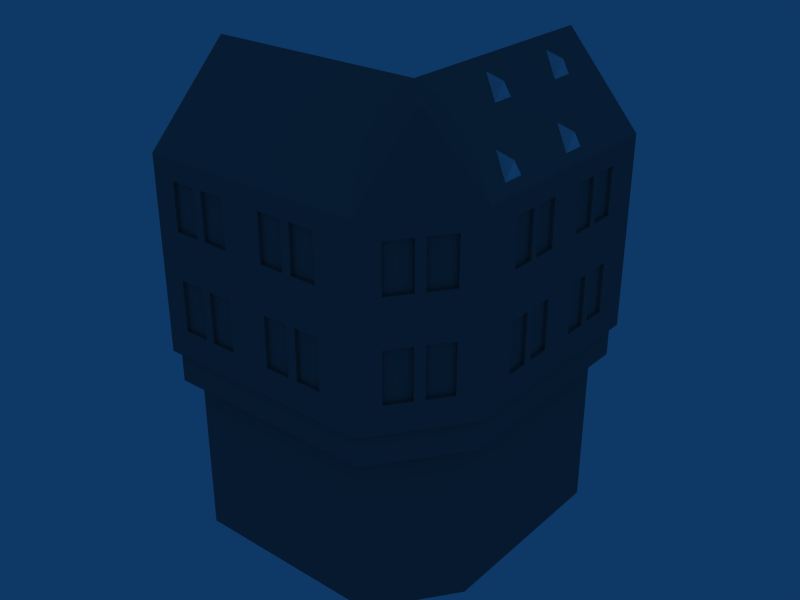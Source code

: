 # Source: oldtownhouse5.blend  (saved by Blender 2.49.0; exported with 4.5.12 LTS)
import bpy
from mathutils import Matrix  # noqa: F401  (used for matrix-valued properties, if any)

bpy.ops.wm.read_factory_settings(use_empty=True)
scene = bpy.context.scene
scene.name = 'oldtownhouse5'

# ---- collections
col_collection_1 = bpy.data.collections.new('Collection 1'); scene.collection.children.link(col_collection_1)

# ---- materials (node trees are filled in below, after node groups)
mat_material2_1 = bpy.data.materials.new('Material2_1_')
mat_material2_1.alpha_threshold = 0.0
mat_material2_1.diffuse_color = (0.4588, 0.4471, 0.451, 1.0)
mat_material2_1.specular_color = (0.33, 0.33, 0.33)
mat_material2_1.roughness = 0.5
mat_material2_1.line_color = (0.0, 0.0, 0.0, 1.0)
mat_material2_7 = bpy.data.materials.new('Material2_7_')
mat_material2_7.alpha_threshold = 0.0
mat_material2_7.diffuse_color = (0.4588, 0.4471, 0.451, 1.0)
mat_material2_7.specular_color = (0.33, 0.33, 0.33)
mat_material2_7.roughness = 0.5
mat_material2_7.line_color = (0.0, 0.0, 0.0, 1.0)
mat_material2_8 = bpy.data.materials.new('Material2_8_')
mat_material2_8.alpha_threshold = 0.0
mat_material2_8.diffuse_color = (0.4588, 0.4471, 0.451, 1.0)
mat_material2_8.specular_color = (0.33, 0.33, 0.33)
mat_material2_8.roughness = 0.5
mat_material2_8.line_color = (0.0, 0.0, 0.0, 1.0)
mat_material2_6 = bpy.data.materials.new('Material2_6_')
mat_material2_6.alpha_threshold = 0.0
mat_material2_6.diffuse_color = (0.4588, 0.4471, 0.451, 1.0)
mat_material2_6.specular_color = (0.33, 0.33, 0.33)
mat_material2_6.roughness = 0.5
mat_material2_6.line_color = (0.0, 0.0, 0.0, 1.0)
mat_frontcolor = bpy.data.materials.new('FrontColor')
mat_frontcolor.alpha_threshold = 0.0
mat_frontcolor.diffuse_color = (1.0, 1.0, 1.0, 1.0)
mat_frontcolor.specular_color = (0.33, 0.33, 0.33)
mat_frontcolor.roughness = 0.5
mat_frontcolor.line_color = (0.0, 0.0, 0.0, 1.0)
mat_material2_4 = bpy.data.materials.new('Material2_4_')
mat_material2_4.alpha_threshold = 0.0
mat_material2_4.diffuse_color = (0.4588, 0.4471, 0.451, 1.0)
mat_material2_4.specular_color = (0.33, 0.33, 0.33)
mat_material2_4.roughness = 0.5
mat_material2_4.line_color = (0.0, 0.0, 0.0, 1.0)
mat_material2_9 = bpy.data.materials.new('Material2_9_')
mat_material2_9.alpha_threshold = 0.0
mat_material2_9.diffuse_color = (0.4588, 0.4471, 0.451, 1.0)
mat_material2_9.specular_color = (0.33, 0.33, 0.33)
mat_material2_9.roughness = 0.5
mat_material2_9.line_color = (0.0, 0.0, 0.0, 1.0)
mat_strecha_003_256 = bpy.data.materials.new('strecha_003_256')
mat_strecha_003_256.alpha_threshold = 0.0
mat_strecha_003_256.diffuse_color = (0.4941, 0.4902, 0.4863, 1.0)
mat_strecha_003_256.specular_color = (0.33, 0.33, 0.33)
mat_strecha_003_256.roughness = 0.5
mat_strecha_003_256.line_color = (0.0, 0.0, 0.0, 1.0)
mat_material2_5 = bpy.data.materials.new('Material2_5_')
mat_material2_5.alpha_threshold = 0.0
mat_material2_5.diffuse_color = (0.4588, 0.4471, 0.451, 1.0)
mat_material2_5.specular_color = (0.33, 0.33, 0.33)
mat_material2_5.roughness = 0.5
mat_material2_5.line_color = (0.0, 0.0, 0.0, 1.0)
mat_material2_10 = bpy.data.materials.new('Material2_10_')
mat_material2_10.alpha_threshold = 0.0
mat_material2_10.diffuse_color = (0.4588, 0.4471, 0.451, 1.0)
mat_material2_10.specular_color = (0.33, 0.33, 0.33)
mat_material2_10.roughness = 0.5
mat_material2_10.line_color = (0.0, 0.0, 0.0, 1.0)
mat_material2 = bpy.data.materials.new('Material2')
mat_material2.alpha_threshold = 0.0
mat_material2.diffuse_color = (0.4588, 0.4471, 0.451, 1.0)
mat_material2.specular_color = (0.33, 0.33, 0.33)
mat_material2.roughness = 0.5
mat_material2.line_color = (0.0, 0.0, 0.0, 1.0)
mat_material2_3 = bpy.data.materials.new('Material2_3_')
mat_material2_3.alpha_threshold = 0.0
mat_material2_3.diffuse_color = (0.4588, 0.4471, 0.451, 1.0)
mat_material2_3.specular_color = (0.33, 0.33, 0.33)
mat_material2_3.roughness = 0.5
mat_material2_3.line_color = (0.0, 0.0, 0.0, 1.0)
mat_material2_2 = bpy.data.materials.new('Material2_2_')
mat_material2_2.alpha_threshold = 0.0
mat_material2_2.diffuse_color = (0.4588, 0.4471, 0.451, 1.0)
mat_material2_2.specular_color = (0.33, 0.33, 0.33)
mat_material2_2.roughness = 0.5
mat_material2_2.line_color = (0.0, 0.0, 0.0, 1.0)

# ---- material node trees

# ---- world
world_world = bpy.data.worlds.new('World'); scene.world = world_world
world_world.color = (0.05656, 0.2208, 0.4)
world_world.use_sun_shadow = False
world_world.sun_shadow_jitter_overblur = 0.0
world_world.cycles.sampling_method = 'MANUAL'
world_world.cycles.sample_map_resolution = 256

# ---- meshes
me_oldtownhouse5 = bpy.data.meshes.new('oldtownhouse5')
me_oldtownhouse5.from_pydata([(-3.446, -2.451, 3.879), (-3.446, -2.451, 2.824), (-2.911, -2.451, 2.824), (-2.911, -2.451, 3.879), (-3.446, -2.522, 3.879), (-3.446, -2.522, 2.824), (-2.911, -2.522, 2.824), (-2.911, -2.522, 3.879), (-2.711, -2.451, 3.878), (-2.711, -2.451, 2.824), (-2.176, -2.451, 2.824), (-2.176, -2.451, 3.878), (-2.711, -2.522, 3.878), (-2.711, -2.522, 2.824), (-2.176, -2.522, 2.824), (-2.176, -2.522, 3.878), (-1.312, -2.451, 3.883), (-1.312, -2.451, 2.829), (-0.777, -2.451, 2.829), (-0.777, -2.451, 3.883), (-1.312, -2.522, 3.883), (-1.312, -2.522, 2.829), (-0.777, -2.522, 2.829), (-0.777, -2.522, 3.883), (-0.5743, -2.451, 3.89), (-0.5743, -2.451, 2.836), (-0.03951, -2.451, 2.836), (-0.03951, -2.451, 3.89), (-0.5743, -2.522, 3.89), (-0.5743, -2.522, 2.836), (-0.03951, -2.522, 2.836), (-0.03951, -2.522, 3.89), (1.427, -1.482, 3.867), (1.427, -1.482, 2.812), (1.742, -1.05, 2.812), (1.742, -1.05, 3.867), (1.484, -1.524, 3.867), (1.484, -1.524, 2.812), (1.799, -1.092, 2.812), (1.799, -1.092, 3.867), (2.027, 0.714, 3.869), (2.027, 0.714, 2.815), (2.027, 1.19, 2.815), (2.027, 1.19, 3.869), (2.097, 0.714, 3.869), (2.097, 0.714, 2.815), (2.097, 1.19, 2.815), (2.097, 1.19, 3.869), (2.027, 2.631, 3.874), (2.027, 2.631, 2.82), (2.027, 3.107, 2.82), (2.027, 3.107, 3.874), (2.097, 2.631, 3.874), (2.097, 2.631, 2.82), (2.097, 3.107, 2.82), (2.097, 3.107, 3.874), (0.9865, -2.086, 3.866), (0.9865, -2.086, 2.812), (1.301, -1.654, 2.812), (1.301, -1.654, 3.866), (1.044, -2.128, 3.866), (1.044, -2.128, 2.812), (1.359, -1.696, 2.812), (1.359, -1.696, 3.866), (2.027, 0.05147, 3.864), (2.027, 0.05147, 2.809), (2.027, 0.5274, 2.809), (2.027, 0.5274, 3.864), (2.097, 0.05147, 3.864), (2.097, 0.05147, 2.809), (2.097, 0.5274, 2.809), (2.097, 0.5274, 3.864), (2.027, 1.97, 3.865), (2.027, 1.97, 2.81), (2.027, 2.446, 2.81), (2.027, 2.446, 3.865), (2.097, 1.97, 3.865), (2.097, 1.97, 2.81), (2.097, 2.446, 2.81), (2.097, 2.446, 3.865), (2.027, 1.98, 5.816), (2.027, 1.98, 4.845), (2.027, 2.456, 4.845), (2.027, 2.456, 5.816), (2.097, 1.98, 5.816), (2.097, 1.98, 4.845), (2.097, 2.456, 4.845), (2.097, 2.456, 5.816), (2.027, 2.611, 5.823), (2.027, 2.611, 4.853), (2.027, 3.096, 4.853), (2.027, 3.096, 5.823), (2.097, 2.611, 5.823), (2.097, 2.611, 4.853), (2.097, 3.096, 4.853), (2.097, 3.096, 5.823), (2.027, 0.7028, 5.814), (2.027, 0.7028, 4.844), (2.027, 1.188, 4.844), (2.027, 1.188, 5.814), (2.097, 0.7028, 5.814), (2.097, 0.7028, 4.844), (2.097, 1.188, 4.844), (2.097, 1.188, 5.814), (1.42, -1.492, 5.821), (1.42, -1.492, 4.85), (1.743, -1.049, 4.85), (1.743, -1.049, 5.821), (1.477, -1.534, 5.821), (1.477, -1.534, 4.85), (1.8, -1.09, 4.85), (1.8, -1.09, 5.821), (-0.5964, -2.451, 5.83), (-0.5964, -2.451, 4.86), (-0.06234, -2.451, 4.86), (-0.06234, -2.451, 5.83), (-0.5964, -2.522, 5.83), (-0.5964, -2.522, 4.86), (-0.06234, -2.522, 4.86), (-0.06234, -2.522, 5.83), (-2.723, -2.451, 5.827), (-2.723, -2.451, 4.857), (-2.189, -2.451, 4.857), (-2.189, -2.451, 5.827), (-2.723, -2.522, 5.827), (-2.723, -2.522, 4.857), (-2.189, -2.522, 4.857), (-2.189, -2.522, 5.827), (2.027, 0.06811, 5.815), (2.027, 0.06811, 4.845), (2.027, 0.5442, 4.845), (2.027, 0.5442, 5.815), (2.097, 0.06811, 5.815), (2.097, 0.06811, 4.845), (2.097, 0.5442, 4.845), (2.097, 0.5442, 5.815), (0.9878, -2.085, 5.819), (0.9878, -2.085, 4.849), (1.305, -1.65, 4.849), (1.305, -1.65, 5.819), (1.045, -2.126, 5.819), (1.045, -2.126, 4.849), (1.362, -1.692, 4.849), (1.362, -1.692, 5.819), (-1.318, -2.451, 5.825), (-1.318, -2.451, 4.855), (-0.79, -2.451, 4.855), (-0.79, -2.451, 5.825), (-1.318, -2.522, 5.825), (-1.318, -2.522, 4.855), (-0.79, -2.522, 4.855), (-0.79, -2.522, 5.825), (-3.441, -2.451, 5.823), (-3.441, -2.451, 4.853), (-2.913, -2.451, 4.853), (-2.913, -2.451, 5.823), (-3.441, -2.522, 5.823), (-3.441, -2.522, 4.853), (-2.913, -2.522, 4.853), (-2.913, -2.522, 5.823), (-3.866, 0.2812, 5.784), (-3.866, 0.2812, 4.814), (-3.866, -0.5946, 4.814), (-3.866, -0.5946, 5.784), (-3.937, 0.2812, 5.784), (-3.937, 0.2812, 4.814), (-3.937, -0.5946, 4.814), (-3.937, -0.5946, 5.784), (-3.866, -0.8952, 5.78), (-3.866, -0.8952, 4.809), (-3.866, -1.782, 4.809), (-3.866, -1.782, 5.78), (-3.937, -0.8952, 5.78), (-3.937, -0.8952, 4.809), (-3.937, -1.782, 4.809), (-3.937, -1.782, 5.78), (-3.866, -0.8861, 3.836), (-3.866, -0.8861, 2.781), (-3.866, -1.756, 2.781), (-3.866, -1.756, 3.836), (-3.937, -0.8861, 3.836), (-3.937, -0.8861, 2.781), (-3.937, -1.756, 2.781), (-3.937, -1.756, 3.836), (-3.866, 0.2629, 3.836), (-3.866, 0.2629, 2.782), (-3.866, -0.5715, 2.782), (-3.866, -0.5715, 3.836), (-3.937, 0.2629, 3.836), (-3.937, 0.2629, 2.782), (-3.937, -0.5715, 2.782), (-3.937, -0.5715, 3.836), (1.424, 3.81, 3.85), (1.424, 3.81, 2.795), (0.6817, 3.81, 2.795), (0.6817, 3.81, 3.85), (1.424, 3.881, 3.85), (1.424, 3.881, 2.795), (0.6817, 3.881, 2.795), (0.6817, 3.881, 3.85), (0.3906, 3.81, 3.859), (0.3906, 3.81, 2.805), (-0.3662, 3.81, 2.805), (-0.3662, 3.81, 3.859), (0.3906, 3.881, 3.859), (0.3906, 3.881, 2.805), (-0.3662, 3.881, 2.805), (-0.3662, 3.881, 3.859), (0.4104, 3.81, 5.778), (0.4104, 3.81, 4.808), (-0.3761, 3.81, 4.808), (-0.3761, 3.81, 5.778), (0.4104, 3.881, 5.778), (0.4104, 3.881, 4.808), (-0.3761, 3.881, 4.808), (-0.3761, 3.881, 5.778), (1.415, 3.81, 5.78), (1.415, 3.81, 4.81), (0.658, 3.81, 4.81), (0.658, 3.81, 5.78), (1.415, 3.881, 5.78), (1.415, 3.881, 4.81), (0.658, 3.881, 4.81), (0.658, 3.881, 5.78), (-1.974, 0.9798, 5.82), (-1.974, 0.9798, 4.85), (-2.566, 0.9798, 4.85), (-2.566, 0.9798, 5.82), (-1.974, 1.05, 5.82), (-1.974, 1.05, 4.85), (-2.566, 1.05, 4.85), (-2.566, 1.05, 5.82), (-1.968, 0.9798, 3.876), (-1.968, 0.9798, 2.821), (-2.567, 0.9798, 2.821), (-2.567, 0.9798, 3.876), (-1.968, 1.05, 3.876), (-1.968, 1.05, 2.821), (-2.567, 1.05, 2.821), (-2.567, 1.05, 3.876), (-2.778, 0.9798, 5.823), (-2.778, 0.9798, 4.853), (-3.376, 0.9798, 4.853), (-3.376, 0.9798, 5.823), (-2.778, 1.05, 5.823), (-2.778, 1.05, 4.853), (-3.376, 1.05, 4.853), (-3.376, 1.05, 5.823), (-2.792, 0.9798, 3.875), (-2.792, 0.9798, 2.82), (-3.391, 0.9798, 2.82), (-3.391, 0.9798, 3.875), (-2.792, 1.05, 3.875), (-2.792, 1.05, 2.82), (-3.391, 1.05, 2.82), (-3.391, 1.05, 3.875), (-0.9349, 3.28, 3.87), (-0.9349, 3.28, 2.816), (-0.9349, 2.847, 2.816), (-0.9349, 2.847, 3.87), (-1.005, 3.28, 3.87), (-1.005, 3.28, 2.816), (-1.005, 2.847, 2.816), (-1.005, 2.847, 3.87), (-0.9349, 2.694, 5.818), (-0.9349, 2.694, 4.848), (-0.9349, 2.262, 4.848), (-0.9349, 2.262, 5.818), (-1.005, 2.694, 5.818), (-1.005, 2.694, 4.848), (-1.005, 2.262, 4.848), (-1.005, 2.262, 5.818), (-0.9349, 2.684, 3.869), (-0.9349, 2.684, 2.815), (-0.9349, 2.251, 2.815), (-0.9349, 2.251, 3.869), (-1.005, 2.684, 3.869), (-1.005, 2.684, 2.815), (-1.005, 2.251, 2.815), (-1.005, 2.251, 3.869), (-0.9349, 3.276, 5.814), (-0.9349, 3.276, 4.844), (-0.9349, 2.848, 4.844), (-0.9349, 2.848, 5.814), (-1.005, 3.276, 5.814), (-1.005, 3.276, 4.844), (-1.005, 2.848, 4.844), (-1.005, 2.848, 5.814), (-0.9349, 1.531, 3.864), (-0.9349, 1.531, 2.809), (-0.9349, 1.097, 2.809), (-0.9349, 1.097, 3.864), (-1.005, 1.531, 3.864), (-1.005, 1.531, 2.809), (-1.005, 1.097, 2.809), (-1.005, 1.097, 3.864), (-0.9349, 1.527, 5.808), (-0.9349, 1.527, 4.838), (-0.9349, 1.099, 4.838), (-0.9349, 1.099, 5.808), (-1.005, 1.527, 5.808), (-1.005, 1.527, 4.838), (-1.005, 1.099, 4.838), (-1.005, 1.099, 5.808), (-1.005, 3.881, 6.242), (-1.005, 1.05, 6.242), (0.546, -0.7357, 8.008), (0.546, 3.881, 8.008), (-1.005, 1.05, 2.224), (-1.005, 2.262, 5.818), (-1.005, 3.881, 2.224), (-0.8959, 3.771, 2.224), (-0.8959, 0.9409, 2.224), (-0.8959, 3.771, 1.553), (-0.8959, 0.9409, 1.553), (1.988, 3.771, 2.224), (1.988, 3.771, 1.553), (2.097, 3.881, 2.224), (2.097, 3.881, 6.242), (0.6817, 3.881, 2.795), (0.6817, 3.881, 3.85), (2.097, -0.6816, 6.242), (2.097, 0.05147, 3.864), (2.097, 0.05147, 2.809), (2.097, -0.6816, 2.224), (1.988, -0.6459, 2.224), (0.7568, -2.522, 2.224), (0.701, -2.412, 2.224), (0.7568, -2.522, 6.242), (1.391, -1.652, 8.008), (1.359, -1.696, 3.866), (1.359, -1.696, 2.812), (1.799, -1.092, 2.812), (1.799, -1.092, 3.867), (-3.937, -2.522, 6.242), (-3.937, -0.7357, 8.008), (-3.937, -2.522, 2.224), (-3.937, 1.05, 2.224), (-3.827, 0.9409, 2.224), (-3.827, -2.412, 2.224), (-3.937, 1.05, 6.242), (-3.827, 0.9409, 1.553), (-0.6424, 0.6872, 1.553), (-3.574, 0.6872, 1.553), (-0.6424, 3.518, 1.553), (-0.6424, 3.518, 0.001155), (-0.6424, 0.6872, 0.001155), (1.734, 3.518, 1.553), (1.734, 3.518, 0.001155), (1.988, -0.6459, 1.553), (1.734, -0.5634, 1.553), (0.701, -2.412, 1.553), (-3.827, -2.412, 1.553), (-3.574, -2.159, 1.553), (-3.574, 0.6872, 0.001155), (-3.574, -2.159, 0.001155), (1.734, -0.5634, 0.001155), (0.5721, -2.159, 0.001155), (0.5721, -2.159, 1.553), (2.097, 0.5274, 2.809), (2.097, 0.714, 2.815), (2.097, 1.19, 2.815), (2.097, 1.19, 3.869), (2.097, 0.714, 3.869), (2.097, 0.5274, 3.864), (-1.005, 2.262, 4.848), (1.945, 0.105, 6.739), (1.945, -0.1259, 6.416), (1.577, 0.1055, 6.835), (1.945, 0.3358, 6.416), (1.103, 0.9446, 7.697), (1.103, 0.7138, 7.374), (0.7348, 0.9451, 7.793), (1.103, 1.175, 7.374), (1.945, 1.926, 6.739), (1.945, 1.696, 6.416), (1.577, 1.927, 6.835), (1.945, 2.157, 6.416), (1.103, 2.766, 7.697), (1.103, 2.535, 7.374), (0.7348, 2.767, 7.793), (1.103, 2.997, 7.374), (0.5721, -2.159, -1.903), (1.734, -0.5634, -1.903), (-3.574, -2.159, -1.903), (-3.574, 0.6872, -1.903), (1.734, 3.518, -1.903), (-0.6424, 0.6872, -1.903), (-0.6424, 3.518, -1.903)], [], [(0, 1, 2, 3), (1, 0, 4, 5), (5, 6, 2, 1), (6, 7, 3, 2), (0, 3, 7, 4), (8, 9, 10, 11), (12, 13, 9, 8), (13, 14, 10, 9), (14, 15, 11, 10), (15, 12, 8, 11), (16, 17, 18, 19), (20, 21, 17, 16), (21, 22, 18, 17), (22, 23, 19, 18), (23, 20, 16, 19), (24, 25, 26, 27), (28, 29, 25, 24), (29, 30, 26, 25), (30, 31, 27, 26), (31, 28, 24, 27), (32, 33, 34, 35), (36, 37, 33, 32), (37, 38, 34, 33), (38, 39, 35, 34), (39, 36, 32, 35), (40, 41, 42, 43), (44, 45, 41, 40), (45, 46, 42, 41), (46, 47, 43, 42), (47, 44, 40, 43), (48, 49, 50, 51), (52, 53, 49, 48), (53, 54, 50, 49), (54, 55, 51, 50), (55, 52, 48, 51), (56, 57, 58, 59), (60, 61, 57, 56), (61, 62, 58, 57), (62, 63, 59, 58), (63, 60, 56, 59), (64, 65, 66, 67), (68, 69, 65, 64), (69, 70, 66, 65), (70, 71, 67, 66), (71, 68, 64, 67), (72, 73, 74, 75), (76, 77, 73, 72), (77, 78, 74, 73), (78, 79, 75, 74), (79, 76, 72, 75), (80, 81, 82, 83), (84, 85, 81, 80), (85, 86, 82, 81), (86, 87, 83, 82), (87, 84, 80, 83), (88, 89, 90, 91), (92, 93, 89, 88), (93, 94, 90, 89), (94, 95, 91, 90), (95, 92, 88, 91), (96, 97, 98, 99), (100, 101, 97, 96), (101, 102, 98, 97), (102, 103, 99, 98), (103, 100, 96, 99), (104, 105, 106, 107), (108, 109, 105, 104), (109, 110, 106, 105), (110, 111, 107, 106), (111, 108, 104, 107), (112, 113, 114, 115), (116, 117, 113, 112), (117, 118, 114, 113), (118, 119, 115, 114), (119, 116, 112, 115), (120, 121, 122, 123), (124, 125, 121, 120), (125, 126, 122, 121), (126, 127, 123, 122), (127, 124, 120, 123), (128, 129, 130, 131), (132, 133, 129, 128), (133, 134, 130, 129), (134, 135, 131, 130), (135, 132, 128, 131), (136, 137, 138, 139), (140, 141, 137, 136), (141, 142, 138, 137), (142, 143, 139, 138), (143, 140, 136, 139), (144, 145, 146, 147), (148, 149, 145, 144), (149, 150, 146, 145), (150, 151, 147, 146), (151, 148, 144, 147), (152, 153, 154, 155), (156, 157, 153, 152), (157, 158, 154, 153), (158, 159, 155, 154), (159, 156, 152, 155), (160, 161, 162, 163), (164, 165, 161, 160), (165, 166, 162, 161), (166, 167, 163, 162), (167, 164, 160, 163), (168, 169, 170, 171), (172, 173, 169, 168), (173, 174, 170, 169), (174, 175, 171, 170), (175, 172, 168, 171), (176, 177, 178, 179), (180, 181, 177, 176), (181, 182, 178, 177), (182, 183, 179, 178), (183, 180, 176, 179), (184, 185, 186, 187), (188, 189, 185, 184), (189, 190, 186, 185), (190, 191, 187, 186), (191, 188, 184, 187), (192, 193, 194, 195), (196, 197, 193, 192), (197, 198, 194, 193), (198, 199, 195, 194), (199, 196, 192, 195), (200, 201, 202, 203), (204, 205, 201, 200), (205, 206, 202, 201), (206, 207, 203, 202), (207, 204, 200, 203), (208, 209, 210, 211), (212, 213, 209, 208), (213, 214, 210, 209), (214, 215, 211, 210), (215, 212, 208, 211), (216, 217, 218, 219), (220, 221, 217, 216), (221, 222, 218, 217), (222, 223, 219, 218), (223, 220, 216, 219), (224, 225, 226, 227), (228, 229, 225, 224), (229, 230, 226, 225), (230, 231, 227, 226), (231, 228, 224, 227), (232, 233, 234, 235), (236, 237, 233, 232), (237, 238, 234, 233), (238, 239, 235, 234), (239, 236, 232, 235), (240, 241, 242, 243), (244, 245, 241, 240), (245, 246, 242, 241), (246, 247, 243, 242), (247, 244, 240, 243), (248, 249, 250, 251), (252, 253, 249, 248), (253, 254, 250, 249), (254, 255, 251, 250), (255, 252, 248, 251), (256, 257, 258, 259), (260, 261, 257, 256), (261, 262, 258, 257), (262, 263, 259, 258), (263, 260, 256, 259), (264, 265, 266, 267), (268, 269, 265, 264), (269, 270, 266, 265), (270, 271, 267, 266), (271, 268, 264, 267), (272, 273, 274, 275), (276, 277, 273, 272), (277, 278, 274, 273), (278, 279, 275, 274), (279, 276, 272, 275), (280, 281, 282, 283), (284, 285, 281, 280), (285, 286, 282, 281), (286, 287, 283, 282), (287, 284, 280, 283), (288, 289, 290, 291), (292, 293, 289, 288), (293, 294, 290, 289), (294, 295, 291, 290), (295, 292, 288, 291), (296, 297, 298, 299), (300, 301, 297, 296), (301, 302, 298, 297), (302, 303, 299, 298), (303, 300, 296, 299), (304, 305, 306, 307), (303, 305, 304), (305, 303, 308), (308, 303, 295), (302, 295, 303), (295, 302, 292), (292, 302, 301), (301, 309, 292), (300, 309, 301), (300, 304, 309), (303, 304, 300), (309, 304, 268), (268, 304, 287), (287, 304, 284), (284, 304, 285), (285, 304, 260), (260, 304, 261), (310, 261, 304), (310, 262, 261), (310, 277, 262), (310, 278, 277), (310, 293, 278), (310, 294, 293), (308, 294, 310), (294, 308, 295), (311, 312, 308, 310), (312, 311, 313, 314), (311, 315, 316, 313), (315, 311, 310, 317), (310, 206, 317), (206, 310, 304), (206, 304, 207), (207, 304, 214), (214, 304, 215), (215, 304, 212), (212, 304, 223), (223, 304, 220), (318, 220, 304), (318, 221, 220), (318, 196, 221), (318, 197, 196), (317, 197, 318), (197, 317, 319), (317, 206, 319), (205, 319, 206), (319, 205, 320), (320, 205, 204), (320, 204, 196), (221, 196, 204), (221, 204, 213), (213, 204, 214), (207, 214, 204), (221, 213, 222), (212, 222, 213), (222, 212, 223), (318, 55, 317), (318, 95, 55), (318, 92, 95), (318, 87, 92), (318, 84, 87), (318, 103, 84), (318, 100, 103), (318, 135, 100), (318, 132, 135), (321, 132, 318), (132, 321, 322), (322, 321, 323), (324, 323, 321), (323, 324, 317), (317, 324, 325, 315), (324, 326, 327, 325), (61, 326, 324), (326, 61, 328), (60, 328, 61), (140, 328, 60), (328, 140, 329), (329, 140, 143), (143, 37, 329), (142, 37, 143), (330, 37, 142), (331, 37, 330), (331, 324, 37), (61, 324, 331), (37, 324, 332), (332, 324, 333), (333, 324, 110), (110, 324, 111), (321, 111, 324), (321, 108, 111), (329, 108, 321), (108, 329, 109), (329, 37, 109), (36, 109, 37), (109, 36, 110), (110, 36, 333), (321, 306, 329), (307, 306, 321, 318), (318, 304, 307), (306, 328, 329), (334, 328, 306, 335), (116, 328, 334), (119, 328, 116), (118, 328, 119), (28, 328, 118), (31, 328, 28), (30, 328, 31), (30, 326, 328), (326, 30, 336), (336, 30, 22), (29, 22, 30), (22, 29, 23), (23, 29, 28), (23, 28, 20), (157, 20, 28), (157, 4, 20), (334, 4, 157), (334, 5, 4), (336, 5, 334), (5, 336, 13), (13, 336, 14), (336, 22, 14), (21, 14, 22), (14, 21, 15), (15, 21, 20), (15, 20, 12), (12, 20, 7), (7, 20, 4), (6, 12, 7), (12, 6, 13), (5, 13, 6), (334, 175, 336), (175, 334, 335), (175, 335, 172), (172, 335, 173), (173, 335, 180), (180, 335, 181), (190, 181, 335), (337, 181, 190), (337, 182, 181), (336, 182, 337), (182, 336, 174), (174, 336, 175), (182, 174, 183), (173, 183, 174), (183, 173, 180), (336, 337, 338, 339), (337, 308, 312, 338), (337, 254, 308), (254, 337, 340), (337, 165, 340), (337, 189, 165), (337, 190, 189), (188, 165, 189), (191, 165, 188), (165, 191, 166), (190, 166, 191), (190, 335, 166), (166, 335, 167), (340, 167, 335), (167, 340, 164), (164, 340, 165), (335, 306, 305, 340), (305, 244, 340), (305, 228, 244), (305, 229, 228), (305, 236, 229), (305, 237, 236), (308, 237, 305), (237, 308, 253), (253, 308, 254), (237, 253, 238), (252, 238, 253), (238, 252, 239), (252, 246, 239), (255, 246, 252), (255, 340, 246), (254, 340, 255), (246, 340, 247), (247, 340, 244), (239, 246, 236), (236, 246, 230), (245, 230, 246), (230, 245, 231), (231, 245, 244), (231, 244, 228), (229, 236, 230), (338, 312, 314, 341), (341, 314, 342, 343), (344, 342, 314, 313), (342, 344, 345, 346), (344, 347, 348, 345), (347, 344, 313, 316), (316, 349, 350, 347), (315, 325, 349, 316), (325, 327, 351, 349), (327, 339, 352, 351), (326, 336, 339, 327), (339, 338, 341, 352), (352, 341, 343, 353), (353, 343, 354, 355), (343, 342, 346, 354), (347, 350, 356, 348), (350, 358, 357, 356), (349, 351, 358, 350), (351, 352, 353, 358), (358, 353, 355, 357), (334, 157, 156), (334, 156, 124), (159, 124, 156), (159, 125, 124), (158, 125, 159), (125, 158, 149), (149, 158, 150), (28, 150, 158), (28, 118, 150), (117, 150, 118), (150, 117, 151), (151, 117, 116), (151, 116, 148), (148, 116, 127), (127, 116, 124), (334, 124, 116), (126, 148, 127), (148, 126, 149), (125, 149, 126), (157, 28, 158), (141, 330, 142), (330, 141, 60), (140, 60, 141), (323, 317, 359), (359, 317, 360), (360, 317, 361), (361, 317, 77), (77, 317, 78), (78, 317, 53), (53, 317, 54), (54, 317, 55), (78, 53, 79), (79, 53, 86), (86, 53, 87), (87, 53, 93), (52, 93, 53), (93, 52, 94), (94, 52, 55), (94, 55, 95), (92, 87, 93), (85, 79, 86), (79, 85, 76), (84, 76, 85), (84, 362, 76), (84, 103, 362), (102, 362, 103), (102, 363, 362), (101, 363, 102), (363, 101, 360), (135, 360, 101), (134, 360, 135), (364, 360, 134), (359, 360, 364), (133, 364, 134), (364, 133, 322), (132, 322, 133), (100, 135, 101), (76, 362, 77), (361, 77, 362), (278, 293, 279), (293, 309, 279), (292, 309, 293), (365, 279, 309), (279, 365, 276), (276, 365, 269), (276, 269, 277), (262, 277, 269), (262, 269, 263), (269, 287, 263), (268, 287, 269), (286, 263, 287), (263, 286, 260), (260, 286, 285), (366, 367, 368), (366, 369, 367), (366, 368, 369), (370, 371, 372), (370, 373, 371), (370, 372, 373), (374, 375, 376), (374, 377, 375), (374, 376, 377), (378, 379, 380), (378, 381, 379), (378, 380, 381), (356, 357, 382, 383), (354, 346, 387, 385), (355, 354, 385, 384), (345, 348, 386, 388), (357, 355, 384, 382), (348, 356, 383, 386), (346, 345, 388, 387)])
me_oldtownhouse5.polygons.foreach_set('material_index', [11, 13, 1, 12, 13, 6, 13, 1, 12, 13, 11, 13, 1, 12, 13, 6, 13, 1, 12, 13, 6, 13, 1, 12, 13, 6, 13, 1, 12, 13, 6, 13, 1, 12, 13, 11, 13, 1, 12, 13, 11, 13, 1, 12, 13, 11, 13, 1, 12, 13, 9, 13, 1, 12, 13, 13, 13, 1, 12, 13, 13, 13, 1, 12, 13, 13, 13, 1, 12, 13, 13, 13, 1, 12, 13, 13, 13, 1, 12, 13, 9, 13, 1, 12, 13, 9, 13, 1, 12, 13, 9, 13, 1, 12, 13, 9, 13, 1, 12, 13, 9, 13, 1, 12, 13, 13, 13, 1, 12, 13, 6, 13, 1, 12, 13, 11, 13, 1, 12, 13, 11, 13, 1, 12, 13, 6, 13, 1, 12, 13, 13, 13, 1, 12, 13, 9, 13, 1, 12, 13, 9, 13, 1, 12, 13, 11, 13, 1, 12, 13, 13, 13, 1, 12, 13, 6, 13, 1, 12, 13, 11, 13, 1, 12, 13, 13, 13, 1, 12, 13, 6, 13, 1, 12, 13, 9, 13, 1, 12, 13, 11, 13, 1, 12, 13, 9, 13, 1, 12, 13, 8, 13, 13, 13, 13, 13, 13, 13, 13, 13, 13, 13, 13, 13, 13, 13, 13, 13, 13, 13, 13, 13, 13, 13, 13, 13, 13, 13, 13, 10, 10, 10, 10, 10, 10, 10, 10, 10, 10, 10, 10, 10, 10, 10, 10, 10, 10, 10, 10, 10, 10, 10, 10, 10, 10, 2, 2, 2, 2, 2, 2, 2, 2, 2, 2, 2, 2, 2, 2, 13, 13, 13, 13, 13, 13, 13, 13, 13, 13, 13, 13, 13, 13, 13, 13, 13, 13, 13, 13, 13, 13, 13, 13, 13, 13, 8, 8, 10, 8, 8, 3, 3, 3, 3, 3, 3, 3, 3, 3, 3, 3, 3, 3, 3, 3, 3, 3, 3, 3, 3, 3, 3, 3, 3, 3, 3, 3, 3, 3, 3, 7, 7, 7, 7, 7, 7, 7, 7, 7, 7, 7, 7, 7, 7, 7, 13, 13, 4, 4, 7, 7, 7, 7, 7, 7, 7, 7, 7, 7, 7, 7, 8, 4, 4, 4, 4, 4, 4, 4, 4, 4, 4, 4, 4, 4, 4, 4, 4, 4, 4, 4, 4, 4, 4, 4, 4, 13, 13, 13, 13, 13, 13, 13, 13, 13, 13, 13, 13, 13, 13, 13, 13, 13, 13, 13, 13, 3, 3, 3, 3, 3, 3, 3, 3, 3, 3, 3, 3, 3, 3, 3, 3, 3, 3, 3, 3, 13, 13, 13, 2, 2, 2, 2, 2, 2, 2, 2, 2, 2, 2, 2, 2, 2, 2, 2, 2, 2, 2, 2, 2, 2, 2, 2, 2, 2, 2, 2, 2, 2, 2, 2, 2, 2, 2, 2, 13, 13, 13, 13, 13, 13, 13, 13, 13, 13, 13, 13, 13, 13, 5, 5, 5, 5, 5, 5, 5, 5, 5, 5, 5, 5, 13, 13, 13, 13, 13, 13, 13])
_uv = me_oldtownhouse5.uv_layers.new(name='UVTex')
_uv.uv.foreach_set('vector', [0.0, 1.0, 0.0, 0.0, 1.0, 0.0, 1.0, 1.0, 1.192e-06, 0.3493, -1.388e-17, 0.4796, -0.05585, 0.4796, -0.05585, 0.3493, 1.0, 1.0, 0.0, 1.0, 0.0, 4.774e-15, 1.0, 4.774e-15, 1.0, 1.0, 0.0, 1.0, 0.0, 4.774e-15, 1.0, 4.774e-15, -0.06497, -0.2677, -0.3374, -0.2677, -0.3374, -0.2773, -0.06497, -0.2773, 0.0, 1.0, 0.0, 0.0, 1.0, 0.0, 1.0, 1.0, -0.05585, 0.4796, -0.05585, 0.3493, 1.192e-06, 0.3493, -1.388e-17, 0.4796, 1.0, 1.0, 0.0, 1.0, 0.0, 4.774e-15, 1.0, 4.774e-15, 1.0, 1.0, 0.0, 1.0, 0.0, 4.774e-15, 1.0, 4.774e-15, -0.3374, -0.2773, -0.06497, -0.2773, -0.06497, -0.2677, -0.3374, -0.2677, 0.0, 1.0, 0.0, 0.0, 1.0, 0.0, 1.0, 1.0, -0.05585, 0.4796, -0.05585, 0.3493, 1.192e-06, 0.3493, -1.388e-17, 0.4796, 1.0, 1.0, 0.0, 1.0, 0.0, 4.774e-15, 1.0, 4.774e-15, 1.0, 1.0, 0.0, 1.0, 0.0, 4.774e-15, 1.0, 4.774e-15, -0.3374, -0.2773, -0.06497, -0.2773, -0.06497, -0.2677, -0.3374, -0.2677, 0.0, 1.0, 0.0, 0.0, 1.0, 0.0, 1.0, 1.0, -0.05585, 0.4796, -0.05585, 0.3493, 1.192e-06, 0.3493, -1.388e-17, 0.4796, 1.0, 1.0, 0.0, 1.0, 0.0, 4.774e-15, 1.0, 4.774e-15, 1.0, 1.0, 0.0, 1.0, 0.0, 4.774e-15, 1.0, 4.774e-15, -0.3374, -0.2773, -0.06497, -0.2773, -0.06497, -0.2677, -0.3374, -0.2677, 0.0, 1.0, 0.0, 0.0, 1.0, 0.0, 1.0, 1.0, -0.05585, 0.4796, -0.05585, 0.3493, 1.192e-06, 0.3493, -1.388e-17, 0.4796, 1.0, 1.0, 0.0, 1.0, 0.0, 4.774e-15, 1.0, 4.774e-15, 1.0, 1.0, 0.0, 1.0, 0.0, 4.774e-15, 1.0, 4.774e-15, -0.3374, -0.2773, -0.06497, -0.2773, -0.06497, -0.2677, -0.3374, -0.2677, 0.0, 1.0, 0.0, 0.0, 1.0, 0.0, 1.0, 1.0, -0.05585, 0.4796, -0.05585, 0.3493, 1.192e-06, 0.3493, -1.388e-17, 0.4796, 1.0, 1.0, 0.0, 1.0, 0.0, 4.774e-15, 1.0, 4.774e-15, 1.0, 1.0, 0.0, 1.0, 0.0, 4.774e-15, 1.0, 4.774e-15, -0.3374, -0.2773, -0.06497, -0.2773, -0.06497, -0.2677, -0.3374, -0.2677, 0.0, 1.0, 0.0, 0.0, 1.0, 0.0, 1.0, 1.0, -0.05585, 0.4796, -0.05585, 0.3493, 1.192e-06, 0.3493, -1.388e-17, 0.4796, 1.0, 1.0, 0.0, 1.0, 0.0, 4.774e-15, 1.0, 4.774e-15, 1.0, 1.0, 0.0, 1.0, 0.0, 4.774e-15, 1.0, 4.774e-15, -0.3374, -0.2773, -0.06497, -0.2773, -0.06497, -0.2677, -0.3374, -0.2677, 0.0, 1.0, 0.0, 0.0, 1.0, 0.0, 1.0, 1.0, -0.05585, 0.4796, -0.05585, 0.3493, 1.192e-06, 0.3493, -1.388e-17, 0.4796, 1.0, 1.0, 0.0, 1.0, 0.0, 4.774e-15, 1.0, 4.774e-15, 1.0, 1.0, 0.0, 1.0, 0.0, 4.774e-15, 1.0, 4.774e-15, -0.3374, -0.2773, -0.06497, -0.2773, -0.06497, -0.2677, -0.3374, -0.2677, 0.0, 1.0, 0.0, 0.0, 1.0, 0.0, 1.0, 1.0, -0.05585, 0.4796, -0.05585, 0.3493, 1.192e-06, 0.3493, -1.388e-17, 0.4796, 1.0, 1.0, 0.0, 1.0, 0.0, 4.774e-15, 1.0, 4.774e-15, 1.0, 1.0, 0.0, 1.0, 0.0, 4.774e-15, 1.0, 4.774e-15, -0.3374, -0.2773, -0.06497, -0.2773, -0.06497, -0.2677, -0.3374, -0.2677, 0.0, 1.0, 0.0, 0.0, 1.0, 0.0, 1.0, 1.0, -0.05585, 0.4796, -0.05585, 0.3493, 1.192e-06, 0.3493, -1.388e-17, 0.4796, 1.0, 1.0, 0.0, 1.0, 0.0, 4.774e-15, 1.0, 4.774e-15, 1.0, 1.0, 0.0, 1.0, 0.0, 4.774e-15, 1.0, 4.774e-15, -0.3374, -0.2773, -0.06497, -0.2773, -0.06497, -0.2677, -0.3374, -0.2677, 0.0, 1.0, 0.0, 0.0, 1.0, 0.0, 1.0, 1.0, -0.05585, 0.4796, -0.05585, 0.3493, 1.192e-06, 0.3493, 4.857e-16, 0.4796, 1.0, 1.0, 1.332e-15, 1.0, 1.332e-15, 1.11e-16, 1.0, 1.11e-16, 1.0, 1.0, 0.0, 1.0, 0.0, 1.11e-16, 1.0, 1.11e-16, -0.3374, -0.2773, -0.06497, -0.2773, -0.06497, -0.2677, -0.3374, -0.2677, -0.4821, -0.2802, -0.4821, -0.3988, -0.2379, -0.3988, -0.2379, -0.2802, -0.05585, 0.4796, -0.05585, 0.3493, 1.192e-06, 0.3493, 4.927e-16, 0.4796, 1.0, 1.0, 0.0, 1.0, 0.0, 1.11e-16, 1.0, 1.11e-16, 1.0, 1.0, 0.0, 1.0, 0.0, 1.11e-16, 1.0, 1.11e-16, -0.3374, -0.2773, -0.06497, -0.2773, -0.06497, -0.2677, -0.3374, -0.2677, -0.4821, -0.2802, -0.4821, -0.3988, -0.2379, -0.3988, -0.2379, -0.2802, -0.05585, 0.4796, -0.05585, 0.3493, 1.192e-06, 0.3493, 4.927e-16, 0.4796, 1.0, 1.0, 0.0, 1.0, 0.0, 1.11e-16, 1.0, 1.11e-16, 1.0, 1.0, 0.0, 1.0, 0.0, 1.11e-16, 1.0, 1.11e-16, -0.3374, -0.2773, -0.06497, -0.2773, -0.06497, -0.2677, -0.3374, -0.2677, -0.4821, -0.2802, -0.4821, -0.3988, -0.2379, -0.3988, -0.2379, -0.2802, -0.05585, 0.4796, -0.05585, 0.3493, 1.192e-06, 0.3493, 4.927e-16, 0.4796, 1.0, 1.0, 0.0, 1.0, 0.0, 1.11e-16, 1.0, 1.11e-16, 1.0, 1.0, 0.0, 1.0, 0.0, 1.11e-16, 1.0, 1.11e-16, -0.3374, -0.2773, -0.06497, -0.2773, -0.06497, -0.2677, -0.3374, -0.2677, -0.4821, -0.2802, -0.4821, -0.3988, -0.2379, -0.3988, -0.2379, -0.2802, -0.05585, 0.4796, -0.05585, 0.3493, 1.192e-06, 0.3493, 4.927e-16, 0.4796, 1.0, 1.0, 0.0, 1.0, 0.0, 1.11e-16, 1.0, 1.11e-16, 1.0, 1.0, 0.0, 1.0, 0.0, 1.11e-16, 1.0, 1.11e-16, -0.3374, -0.2773, -0.06497, -0.2773, -0.06497, -0.2677, -0.3374, -0.2677, -0.4821, -0.2802, -0.4821, -0.3988, -0.2379, -0.3988, -0.2379, -0.2802, -0.05585, 0.4796, -0.05585, 0.3493, 1.192e-06, 0.3493, 4.927e-16, 0.4796, 1.0, 1.0, 0.0, 1.0, 0.0, 1.11e-16, 1.0, 1.11e-16, 1.0, 1.0, 0.0, 1.0, 0.0, 1.11e-16, 1.0, 1.11e-16, -0.3374, -0.2773, -0.06497, -0.2773, -0.06497, -0.2677, -0.3374, -0.2677, 0.0, 1.0, 0.0, 0.0, 1.0, 0.0, 1.0, 1.0, -0.05585, 0.4796, -0.05585, 0.3493, 1.192e-06, 0.3493, 4.857e-16, 0.4796, 1.0, 1.0, 1.332e-15, 1.0, 1.332e-15, 1.11e-16, 1.0, 1.11e-16, 1.0, 1.0, 0.0, 1.0, 0.0, 1.11e-16, 1.0, 1.11e-16, -0.3374, -0.2773, -0.06497, -0.2773, -0.06497, -0.2677, -0.3374, -0.2677, 0.0, 1.0, 0.0, 0.0, 1.0, 0.0, 1.0, 1.0, -0.05585, 0.4796, -0.05585, 0.3493, 1.192e-06, 0.3493, 4.857e-16, 0.4796, 1.0, 1.0, 1.332e-15, 1.0, 1.332e-15, 1.11e-16, 1.0, 1.11e-16, 1.0, 1.0, 0.0, 1.0, 0.0, 1.11e-16, 1.0, 1.11e-16, -0.3374, -0.2773, -0.06497, -0.2773, -0.06497, -0.2677, -0.3374, -0.2677, 0.0, 1.0, 0.0, 0.0, 1.0, 0.0, 1.0, 1.0, -0.05585, 0.4796, -0.05585, 0.3493, 1.192e-06, 0.3493, 4.857e-16, 0.4796, 1.0, 1.0, 1.332e-15, 1.0, 1.332e-15, 1.11e-16, 1.0, 1.11e-16, 1.0, 1.0, 0.0, 1.0, 0.0, 1.11e-16, 1.0, 1.11e-16, -0.3374, -0.2773, -0.06497, -0.2773, -0.06497, -0.2677, -0.3374, -0.2677, 0.0, 1.0, 0.0, 0.0, 1.0, 0.0, 1.0, 1.0, -0.05585, 0.4796, -0.05585, 0.3493, 1.192e-06, 0.3493, 4.857e-16, 0.4796, 1.0, 1.0, 1.332e-15, 1.0, 1.332e-15, 1.11e-16, 1.0, 1.11e-16, 1.0, 1.0, 0.0, 1.0, 0.0, 1.11e-16, 1.0, 1.11e-16, -0.3374, -0.2773, -0.06497, -0.2773, -0.06497, -0.2677, -0.3374, -0.2677, 0.0, 1.0, 0.0, 0.0, 1.0, 0.0, 1.0, 1.0, -0.05585, 0.4796, -0.05585, 0.3493, 1.192e-06, 0.3493, 4.857e-16, 0.4796, 1.0, 1.0, 1.332e-15, 1.0, 1.332e-15, 1.11e-16, 1.0, 1.11e-16, 1.0, 1.0, 0.0, 1.0, 0.0, 1.11e-16, 1.0, 1.11e-16, -0.3374, -0.2773, -0.06497, -0.2773, -0.06497, -0.2677, -0.3374, -0.2677, -0.4821, -0.2802, -0.4821, -0.3988, -0.2379, -0.3988, -0.2379, -0.2802, -0.05585, 0.4796, -0.05585, 0.3493, 1.192e-06, 0.3493, 4.927e-16, 0.4796, 1.0, 1.0, 0.0, 1.0, 0.0, 1.11e-16, 1.0, 1.11e-16, 1.0, 1.0, 0.0, 1.0, 0.0, 1.11e-16, 1.0, 1.11e-16, -0.3374, -0.2773, -0.06497, -0.2773, -0.06497, -0.2677, -0.3374, -0.2677, 0.0, 1.0, 0.0, 0.0, 1.0, 0.0, 1.0, 1.0, -0.05585, 0.4796, -0.05585, 0.3493, 1.192e-06, 0.3493, -1.388e-17, 0.4796, 1.0, 1.0, 0.0, 1.0, 0.0, 4.774e-15, 1.0, 4.774e-15, 1.0, 1.0, 0.0, 1.0, 0.0, 4.774e-15, 1.0, 4.774e-15, -0.3374, -0.2773, -0.06497, -0.2773, -0.06497, -0.2677, -0.3374, -0.2677, 0.0, 1.0, 0.0, 0.0, 1.0, 0.0, 1.0, 1.0, -0.05585, 0.4796, -0.05585, 0.3493, 1.192e-06, 0.3493, -1.388e-17, 0.4796, 1.0, 1.0, 0.0, 1.0, 0.0, 4.774e-15, 1.0, 4.774e-15, 1.0, 1.0, 0.0, 1.0, 0.0, 4.774e-15, 1.0, 4.774e-15, -0.3374, -0.2773, -0.06497, -0.2773, -0.06497, -0.2677, -0.3374, -0.2677, 0.0, 1.0, 0.0, 0.0, 1.0, 0.0, 1.0, 1.0, -0.05585, 0.4796, -0.05585, 0.3493, 1.192e-06, 0.3493, -1.388e-17, 0.4796, 1.0, 1.0, 0.0, 1.0, 0.0, 4.774e-15, 1.0, 4.774e-15, 1.0, 1.0, 0.0, 1.0, 0.0, 4.774e-15, 1.0, 4.774e-15, -0.3374, -0.2773, -0.06497, -0.2773, -0.06497, -0.2677, -0.3374, -0.2677, 0.0, 1.0, 0.0, 0.0, 1.0, 0.0, 1.0, 1.0, -0.05585, 0.4796, -0.05585, 0.3493, 1.192e-06, 0.3493, -1.388e-17, 0.4796, 1.0, 1.0, 0.0, 1.0, 0.0, 4.774e-15, 1.0, 4.774e-15, 1.0, 1.0, 0.0, 1.0, 0.0, 4.774e-15, 1.0, 4.774e-15, -0.3374, -0.2773, -0.06497, -0.2773, -0.06497, -0.2677, -0.3374, -0.2677, -0.4821, -0.2802, -0.4821, -0.3988, -0.2379, -0.3988, -0.2379, -0.2802, -0.05585, 0.4796, -0.05585, 0.3493, 1.192e-06, 0.3493, 4.927e-16, 0.4796, 1.0, 1.0, 0.0, 1.0, 0.0, 1.11e-16, 1.0, 1.11e-16, 1.0, 1.0, 0.0, 1.0, 0.0, 1.11e-16, 1.0, 1.11e-16, -0.3374, -0.2773, -0.06497, -0.2773, -0.06497, -0.2677, -0.3374, -0.2677, 0.0, 1.0, 0.0, 0.0, 1.0, 0.0, 1.0, 1.0, -0.05585, 0.4796, -0.05585, 0.3493, 1.192e-06, 0.3493, 4.857e-16, 0.4796, 1.0, 1.0, 1.332e-15, 1.0, 1.332e-15, 1.11e-16, 1.0, 1.11e-16, 1.0, 1.0, 0.0, 1.0, 0.0, 1.11e-16, 1.0, 1.11e-16, -0.3374, -0.2773, -0.06497, -0.2773, -0.06497, -0.2677, -0.3374, -0.2677, 0.0, 1.0, 0.0, 0.0, 1.0, 0.0, 1.0, 1.0, -0.05585, 0.4796, -0.05585, 0.3493, 1.192e-06, 0.3493, 4.857e-16, 0.4796, 1.0, 1.0, 1.332e-15, 1.0, 1.332e-15, 1.11e-16, 1.0, 1.11e-16, 1.0, 1.0, 0.0, 1.0, 0.0, 1.11e-16, 1.0, 1.11e-16, -0.3374, -0.2773, -0.06497, -0.2773, -0.06497, -0.2677, -0.3374, -0.2677, 0.0, 1.0, 0.0, 0.0, 1.0, 0.0, 1.0, 1.0, -0.05585, 0.4796, -0.05585, 0.3493, 1.192e-06, 0.3493, -1.388e-17, 0.4796, 1.0, 1.0, 0.0, 1.0, 0.0, 4.774e-15, 1.0, 4.774e-15, 1.0, 1.0, 0.0, 1.0, 0.0, 4.774e-15, 1.0, 4.774e-15, -0.3374, -0.2773, -0.06497, -0.2773, -0.06497, -0.2677, -0.3374, -0.2677, -0.4821, -0.2802, -0.4821, -0.3988, -0.2379, -0.3988, -0.2379, -0.2802, -0.05585, 0.4796, -0.05585, 0.3493, 1.192e-06, 0.3493, 4.927e-16, 0.4796, 1.0, 1.0, 0.0, 1.0, 0.0, 1.11e-16, 1.0, 1.11e-16, 1.0, 1.0, 0.0, 1.0, 0.0, 1.11e-16, 1.0, 1.11e-16, -0.3374, -0.2773, -0.06497, -0.2773, -0.06497, -0.2677, -0.3374, -0.2677, 0.0, 1.0, 0.0, 0.0, 1.0, 0.0, 1.0, 1.0, -0.05585, 0.4796, -0.05585, 0.3493, 1.192e-06, 0.3493, -1.388e-17, 0.4796, 1.0, 1.0, 0.0, 1.0, 0.0, 4.774e-15, 1.0, 4.774e-15, 1.0, 1.0, 0.0, 1.0, 0.0, 4.774e-15, 1.0, 4.774e-15, -0.3374, -0.2773, -0.06497, -0.2773, -0.06497, -0.2677, -0.3374, -0.2677, 0.0, 1.0, 0.0, 0.0, 1.0, 0.0, 1.0, 1.0, -0.05585, 0.4796, -0.05585, 0.3493, 1.192e-06, 0.3493, -1.388e-17, 0.4796, 1.0, 1.0, 0.0, 1.0, 0.0, 4.774e-15, 1.0, 4.774e-15, 1.0, 1.0, 0.0, 1.0, 0.0, 4.774e-15, 1.0, 4.774e-15, -0.3374, -0.2773, -0.06497, -0.2773, -0.06497, -0.2677, -0.3374, -0.2677, -0.4821, -0.2802, -0.4821, -0.3988, -0.2379, -0.3988, -0.2379, -0.2802, -0.05585, 0.4796, -0.05585, 0.3493, 1.192e-06, 0.3493, 4.927e-16, 0.4796, 1.0, 1.0, 0.0, 1.0, 0.0, 1.11e-16, 1.0, 1.11e-16, 1.0, 1.0, 0.0, 1.0, 0.0, 1.11e-16, 1.0, 1.11e-16, -0.3374, -0.2773, -0.06497, -0.2773, -0.06497, -0.2677, -0.3374, -0.2677, 0.0, 1.0, 0.0, 0.0, 1.0, 0.0, 1.0, 1.0, -0.05585, 0.4796, -0.05585, 0.3493, 1.192e-06, 0.3493, -1.388e-17, 0.4796, 1.0, 1.0, 0.0, 1.0, 0.0, 4.774e-15, 1.0, 4.774e-15, 1.0, 1.0, 0.0, 1.0, 0.0, 4.774e-15, 1.0, 4.774e-15, -0.3374, -0.2773, -0.06497, -0.2773, -0.06497, -0.2677, -0.3374, -0.2677, 0.0, 1.0, 0.0, 0.0, 1.0, 0.0, 1.0, 1.0, -0.05585, 0.4796, -0.05585, 0.3493, 1.192e-06, 0.3493, 4.857e-16, 0.4796, 1.0, 1.0, 1.332e-15, 1.0, 1.332e-15, 1.11e-16, 1.0, 1.11e-16, 1.0, 1.0, 0.0, 1.0, 0.0, 1.11e-16, 1.0, 1.11e-16, -0.3374, -0.2773, -0.06497, -0.2773, -0.06497, -0.2677, -0.3374, -0.2677, 0.0, 1.0, 0.0, 0.0, 1.0, 0.0, 1.0, 1.0, -0.05585, 0.4796, -0.05585, 0.3493, 1.192e-06, 0.3493, -1.388e-17, 0.4796, 1.0, 1.0, 0.0, 1.0, 0.0, 4.774e-15, 1.0, 4.774e-15, 1.0, 1.0, 0.0, 1.0, 0.0, 4.774e-15, 1.0, 4.774e-15, -0.3374, -0.2773, -0.06497, -0.2773, -0.06497, -0.2677, -0.3374, -0.2677, 0.0, 1.0, 0.0, 0.0, 1.0, 0.0, 1.0, 1.0, -0.05585, 0.4796, -0.05585, 0.3493, 1.192e-06, 0.3493, 4.857e-16, 0.4796, 1.0, 1.0, 1.332e-15, 1.0, 1.332e-15, 1.11e-16, 1.0, 1.11e-16, 1.0, 1.0, 0.0, 1.0, 0.0, 1.11e-16, 1.0, 1.11e-16, -0.3374, -0.2773, -0.06497, -0.2773, -0.06497, -0.2677, -0.3374, -0.2677, -4.23, 4.376, -2.36, 4.376, -1.18, 5.929, -4.23, 5.929, -1.58, 0.7193, -1.552, 0.7731, -3.172, 0.7731, -1.552, 0.7731, -1.58, 0.7193, -1.552, 0.2754, -1.552, 0.2754, -1.58, 0.7193, -1.579, 0.4785, -1.58, 0.5991, -1.579, 0.4785, -1.58, 0.7193, -1.579, 0.4785, -1.58, 0.5991, -1.827, 0.4785, -1.827, 0.4785, -1.58, 0.5991, -1.825, 0.5991, -1.825, 0.5991, -2.245, 0.7205, -1.827, 0.4785, -1.825, 0.7193, -2.245, 0.7205, -1.825, 0.5991, -1.825, 0.7193, -3.172, 0.7731, -2.245, 0.7205, -1.58, 0.7193, -3.172, 0.7731, -1.825, 0.7193, -2.245, 0.7205, -3.172, 0.7731, -2.493, 0.7205, -2.493, 0.7205, -3.172, 0.7731, -2.581, 0.7201, -2.581, 0.7201, -3.172, 0.7731, -2.826, 0.7201, -2.826, 0.7201, -3.172, 0.7731, -2.826, 0.5999, -2.826, 0.5999, -3.172, 0.7731, -2.828, 0.4793, -2.828, 0.4793, -3.172, 0.7731, -2.828, 0.3486, -3.172, 0.2754, -2.828, 0.3486, -3.172, 0.7731, -3.172, 0.2754, -2.58, 0.3486, -2.828, 0.3486, -3.172, 0.2754, -2.487, 0.3485, -2.58, 0.3486, -3.172, 0.2754, -2.239, 0.3485, -2.487, 0.3485, -3.172, 0.2754, -1.827, 0.3478, -2.239, 0.3485, -3.172, 0.2754, -1.579, 0.3478, -1.827, 0.3478, -1.552, 0.2754, -1.579, 0.3478, -3.172, 0.2754, -1.579, 0.3478, -1.552, 0.2754, -1.579, 0.4785, -1.507, 0.7796, -1.507, 0.4289, -1.452, 0.4425, -1.452, 0.7931, -1.716, 0.2754, -3.118, 0.2754, -3.118, 0.1923, -1.716, 0.1923, -1.507, 0.2754, -2.936, 0.2754, -2.936, 0.1923, -1.507, 0.1923, -2.936, 0.7796, -1.507, 0.7796, -1.452, 0.7931, -2.99, 0.7931, 1.0, 0.0, 0.794, 0.1003, -2.22e-16, 0.0, 0.794, 0.1003, 1.0, 0.0, 1.0, 0.6947, 0.794, 0.1003, 1.0, 0.6947, 0.794, 0.2826, 0.794, 0.2826, 1.0, 0.6947, 0.7972, 0.4466, 0.7972, 0.4466, 1.0, 0.6947, 0.7972, 0.6143, 0.7972, 0.6143, 1.0, 0.6947, 0.5437, 0.6143, 0.5437, 0.6143, 1.0, 0.6947, 0.4639, 0.6148, 0.4639, 0.6148, 1.0, 0.6947, 0.22, 0.6148, -2.22e-16, 0.6947, 0.22, 0.6148, 1.0, 0.6947, -2.22e-16, 0.6947, 0.22, 0.4471, 0.22, 0.6148, -2.22e-16, 0.6947, 0.217, 0.281, 0.22, 0.4471, -2.22e-16, 0.6947, 0.217, 0.09871, 0.217, 0.281, -2.22e-16, 0.0, 0.217, 0.09871, -2.22e-16, 0.6947, 0.217, 0.09871, -2.22e-16, 0.0, 0.4563, 0.09871, -2.22e-16, 0.0, 0.794, 0.1003, 0.4563, 0.09871, 0.5501, 0.1003, 0.4563, 0.09871, 0.794, 0.1003, 0.4563, 0.09871, 0.5501, 0.1003, 0.4563, 0.281, 0.4563, 0.281, 0.5501, 0.1003, 0.5501, 0.2826, 0.4563, 0.281, 0.5501, 0.2826, 0.217, 0.281, 0.22, 0.4471, 0.217, 0.281, 0.5501, 0.2826, 0.22, 0.4471, 0.5501, 0.2826, 0.5437, 0.4466, 0.5437, 0.4466, 0.5501, 0.2826, 0.7972, 0.4466, 0.794, 0.2826, 0.7972, 0.4466, 0.5501, 0.2826, 0.22, 0.4471, 0.5437, 0.4466, 0.4639, 0.4471, 0.5437, 0.6143, 0.4639, 0.4471, 0.5437, 0.4466, 0.4639, 0.4471, 0.5437, 0.6143, 0.4639, 0.6148, 1.0, 1.0, 0.8303, 0.4106, 1.0, 0.0, 1.0, 1.0, 0.828, 0.8956, 0.8303, 0.4106, 1.0, 1.0, 0.7216, 0.8956, 0.828, 0.8956, 1.0, 1.0, 0.6876, 0.8938, 0.7216, 0.8956, 1.0, 1.0, 0.5833, 0.8938, 0.6876, 0.8938, 1.0, 1.0, 0.4098, 0.8933, 0.5833, 0.8938, 1.0, 1.0, 0.3034, 0.8933, 0.4098, 0.8933, 1.0, 1.0, 0.2687, 0.8937, 0.3034, 0.8933, 1.0, 1.0, 0.1643, 0.8937, 0.2687, 0.8937, 0.0, 1.0, 0.1643, 0.8937, 1.0, 1.0, 0.1643, 0.8937, 0.0, 1.0, 0.1607, 0.408, 0.1607, 0.408, 0.0, 1.0, 0.1607, 0.1455, 0.0, 0.0, 0.1607, 0.1455, 0.0, 1.0, 0.1607, 0.1455, 0.0, 0.0, 1.0, 0.0, -2.99, 0.7931, -2.99, 0.2279, -2.936, 0.2324, -2.936, 0.7796, -2.99, 0.2279, -2.326, 0.0, -2.298, 0.01358, -2.936, 0.2324, 1.173, 0.3475, 0.948, 0.2746, 2.0, 0.2746, 0.948, 0.2746, 1.173, 0.3475, 0.948, 0.7735, 1.173, 0.4784, 0.948, 0.7735, 1.173, 0.3475, 1.174, 0.721, 0.948, 0.7735, 1.173, 0.4784, 0.948, 0.7735, 1.174, 0.721, 1.445, 0.9928, 1.445, 0.9928, 1.174, 0.721, 1.423, 0.721, 1.423, 0.721, 1.518, 0.3476, 1.445, 0.9928, 1.423, 0.6005, 1.518, 0.3476, 1.423, 0.721, 1.42, 0.4784, 1.518, 0.3476, 1.423, 0.6005, 1.42, 0.3475, 1.518, 0.3476, 1.42, 0.4784, 1.42, 0.3475, 2.0, 0.2746, 1.518, 0.3476, 1.173, 0.3475, 2.0, 0.2746, 1.42, 0.3475, 1.518, 0.3476, 2.0, 0.2746, 1.766, 0.3476, 1.766, 0.3476, 2.0, 0.2746, 1.766, 0.4786, 1.766, 0.4786, 2.0, 0.2746, 1.766, 0.6007, 1.766, 0.6007, 2.0, 0.2746, 1.766, 0.7211, 2.0, 0.7735, 1.766, 0.7211, 2.0, 0.2746, 2.0, 0.7735, 1.513, 0.7211, 1.766, 0.7211, 1.445, 0.9928, 1.513, 0.7211, 2.0, 0.7735, 1.513, 0.7211, 1.445, 0.9928, 1.513, 0.6007, 1.445, 0.9928, 1.518, 0.3476, 1.513, 0.6007, 1.518, 0.4786, 1.513, 0.6007, 1.518, 0.3476, 1.513, 0.6007, 1.518, 0.4786, 1.766, 0.6007, 1.766, 0.6007, 1.518, 0.4786, 1.766, 0.4786, -1.809, 1.348, -1.14, 2.75, -1.963, 2.75, 4.23, 2.019, 1.18, 2.019, 1.216, 0.4663, 4.23, 0.4663, -2.22e-16, 0.6947, 1.0, 0.6947, 0.5, 1.0, 1.14, 6.068, 2.102, 4.709, 1.963, 6.068, 0.0, 2.899, 3.101, 2.899, 2.962, 4.558, -8.031e-17, 4.558, 0.7117, 0.8974, 1.0, 1.0, 0.0, 1.0, 0.8255, 0.8974, 1.0, 1.0, 0.7117, 0.8974, 0.8255, 0.6559, 1.0, 1.0, 0.8255, 0.8974, 0.7164, 0.4146, 1.0, 1.0, 0.8255, 0.6559, 0.8303, 0.4146, 1.0, 1.0, 0.7164, 0.4146, 0.8303, 0.1521, 1.0, 1.0, 0.8303, 0.4146, 0.8303, 0.1521, 1.0, 0.0, 1.0, 1.0, 1.0, 0.0, 0.8303, 0.1521, 0.0, 0.0, 0.0, 0.0, 0.8303, 0.1521, 0.6732, 0.1504, 0.7164, 0.1521, 0.6732, 0.1504, 0.8303, 0.1521, 0.6732, 0.1504, 0.7164, 0.1521, 0.6732, 0.4129, 0.6732, 0.4129, 0.7164, 0.1521, 0.7164, 0.4146, 0.6732, 0.4129, 0.7164, 0.4146, 0.5593, 0.4129, 0.1056, 0.6542, 0.5593, 0.4129, 0.7164, 0.4146, 0.1056, 0.6542, 0.1046, 0.4118, 0.5593, 0.4129, 0.0, 1.0, 0.1046, 0.4118, 0.1056, 0.6542, 0.0, 1.0, 0.1046, 0.1493, 0.1046, 0.4118, 0.0, 0.0, 0.1046, 0.1493, 0.0, 1.0, 0.1046, 0.1493, 0.0, 0.0, 0.2612, 0.1491, 0.2612, 0.1491, 0.0, 0.0, 0.3752, 0.1491, 0.0, 0.0, 0.6732, 0.1504, 0.3752, 0.1491, 0.5593, 0.1504, 0.3752, 0.1491, 0.6732, 0.1504, 0.3752, 0.1491, 0.5593, 0.1504, 0.3752, 0.4116, 0.3752, 0.4116, 0.5593, 0.1504, 0.5593, 0.4129, 0.3752, 0.4116, 0.5593, 0.4129, 0.2612, 0.4116, 0.2612, 0.4116, 0.5593, 0.4129, 0.2185, 0.4118, 0.2185, 0.4118, 0.5593, 0.4129, 0.1046, 0.4118, 0.2185, 0.1493, 0.2612, 0.4116, 0.2185, 0.4118, 0.2612, 0.4116, 0.2185, 0.1493, 0.2612, 0.1491, 0.1046, 0.1493, 0.2612, 0.1491, 0.2185, 0.1493, 1.0, 0.6947, 0.7929, 0.6147, 1.0, -5.551e-17, 0.7929, 0.6147, 1.0, 0.6947, 0.5, 1.0, 0.7929, 0.6147, 0.5, 1.0, 0.5447, 0.6147, 0.5447, 0.6147, 0.5, 1.0, 0.5447, 0.4469, 0.5447, 0.4469, 0.5, 1.0, 0.5421, 0.2786, 0.5421, 0.2786, 0.5, 1.0, 0.5421, 0.09627, 0.454, 0.09639, 0.5421, 0.09627, 0.5, 1.0, 0.0, -5.551e-17, 0.5421, 0.09627, 0.454, 0.09639, 0.0, -5.551e-17, 0.7858, 0.09627, 0.5421, 0.09627, 1.0, -5.551e-17, 0.7858, 0.09627, 0.0, -5.551e-17, 0.7858, 0.09627, 1.0, -5.551e-17, 0.7929, 0.4469, 0.7929, 0.4469, 1.0, -5.551e-17, 0.7929, 0.6147, 0.7858, 0.09627, 0.7929, 0.4469, 0.7858, 0.2786, 0.5447, 0.4469, 0.7858, 0.2786, 0.7929, 0.4469, 0.7858, 0.2786, 0.5447, 0.4469, 0.5421, 0.2786, 0.0, 0.0, 0.0, 0.4425, -0.0543, 0.4289, -0.0543, 0.01358, 0.0, 0.4425, -1.452, 0.4425, -1.507, 0.4289, -0.0543, 0.4289, 1.0, 0.0, 0.8137, 0.1483, 0.0, 0.0, 0.8137, 0.1483, 1.0, 0.0, 1.0, 1.0, 0.0, -5.551e-17, 0.2153, 0.4477, 0.0, 0.6947, 0.0, -5.551e-17, 0.2205, 0.09639, 0.2153, 0.4477, 0.0, -5.551e-17, 0.454, 0.09639, 0.2205, 0.09639, 0.2205, 0.2787, 0.2153, 0.4477, 0.2205, 0.09639, 0.454, 0.2787, 0.2153, 0.4477, 0.2205, 0.2787, 0.2153, 0.4477, 0.454, 0.2787, 0.4605, 0.4477, 0.454, 0.09639, 0.4605, 0.4477, 0.454, 0.2787, 0.454, 0.09639, 0.5, 1.0, 0.4605, 0.4477, 0.4605, 0.4477, 0.5, 1.0, 0.4605, 0.6154, 0.0, 0.6947, 0.4605, 0.6154, 0.5, 1.0, 0.4605, 0.6154, 0.0, 0.6947, 0.2153, 0.6154, 0.2153, 0.6154, 0.0, 0.6947, 0.2153, 0.4477, 0.0, 2.88, -2.962, 2.88, -1.937, 1.221, 0.0, 1.221, 0.0, 1.0, 0.6047, 0.8957, 1.0, 1.0, 0.0, 1.0, 0.3303, 0.8948, 0.6047, 0.8957, 0.0, 1.0, 0.3303, 0.6534, 0.3303, 0.8948, 0.0, 1.0, 0.3284, 0.411, 0.3303, 0.6534, 0.0, 1.0, 0.3284, 0.1485, 0.3284, 0.411, 0.0, 0.0, 0.3284, 0.1485, 0.0, 1.0, 0.3284, 0.1485, 0.0, 0.0, 0.6093, 0.1483, 0.6093, 0.1483, 0.0, 0.0, 0.8137, 0.1483, 0.3284, 0.1485, 0.6093, 0.1483, 0.5327, 0.1485, 0.6093, 0.4108, 0.5327, 0.1485, 0.6093, 0.1483, 0.5327, 0.1485, 0.6093, 0.4108, 0.5327, 0.411, 0.6093, 0.4108, 0.8087, 0.6543, 0.5327, 0.411, 0.8137, 0.4108, 0.8087, 0.6543, 0.6093, 0.4108, 0.8137, 0.4108, 1.0, 1.0, 0.8087, 0.6543, 0.8137, 0.1483, 1.0, 1.0, 0.8137, 0.4108, 0.8087, 0.6543, 1.0, 1.0, 0.8087, 0.8957, 0.8087, 0.8957, 1.0, 1.0, 0.6047, 0.8957, 0.5327, 0.411, 0.8087, 0.6543, 0.3284, 0.411, 0.3284, 0.411, 0.8087, 0.6543, 0.5322, 0.6534, 0.6047, 0.6543, 0.5322, 0.6534, 0.8087, 0.6543, 0.5322, 0.6534, 0.6047, 0.6543, 0.5322, 0.8948, 0.5322, 0.8948, 0.6047, 0.6543, 0.6047, 0.8957, 0.5322, 0.8948, 0.6047, 0.8957, 0.3303, 0.8948, 0.3303, 0.6534, 0.3284, 0.411, 0.5322, 0.6534, -0.0543, 0.2754, -1.507, 0.2754, -1.507, 0.1923, -0.0543, 0.1923, -0.0543, 0.4289, -1.507, 0.4289, -1.632, 0.3975, -0.1799, 0.3975, -1.632, 0.7481, -1.632, 0.3975, -1.507, 0.4289, -1.507, 0.7796, -1.59, 0.1923, -2.993, 0.1923, -2.993, 0.0, -1.59, 0.0, -1.632, 0.1923, -2.81, 0.1923, -2.81, 0.0, -1.632, 0.0, -2.81, 0.7481, -1.632, 0.7481, -1.507, 0.7796, -2.936, 0.7796, -2.936, 0.7796, -2.936, 0.2324, -2.81, 0.2426, -2.81, 0.7481, 3.118, 0.2754, 0.9295, 0.2754, 0.9295, 0.1923, 3.118, 0.1923, 2.48, 0.2754, 1.397, 0.2754, 1.397, 0.1923, 2.48, 0.1923, 2.298, 0.2754, 0.0543, 0.2754, 0.0543, 0.1923, 2.298, 0.1923, -2.326, 0.0, 0.0, 0.0, -0.0543, 0.01358, -2.298, 0.01358, -0.0543, 0.2754, -1.716, 0.2754, -1.716, 0.1923, -0.0543, 0.1923, -0.0543, 0.01358, -0.0543, 0.4289, -0.1799, 0.3975, -0.1799, 0.04498, -0.1799, 0.1923, -1.59, 0.1923, -1.59, 0.0, -0.1799, 0.0, -0.1799, 0.1923, -1.632, 0.1923, -1.632, 0.0, -0.1799, 0.0, 2.993, 0.1923, 0.9704, 0.1923, 0.9704, 0.0, 2.993, 0.0, 2.439, 0.1923, 1.461, 0.1923, 1.461, 0.0, 2.439, 0.0, -2.936, 0.2324, -2.298, 0.01358, -2.234, 0.04498, -2.81, 0.2426, -2.298, 0.01358, -0.0543, 0.01358, -0.1799, 0.04498, -2.234, 0.04498, 2.234, 0.1923, 0.1799, 0.1923, 0.1799, 0.0, 2.234, 0.0, 0.0, 1.0, 0.1056, 0.6542, 0.1056, 0.8957, 0.0, 1.0, 0.1056, 0.8957, 0.2587, 0.8966, 0.2182, 0.8957, 0.2587, 0.8966, 0.1056, 0.8957, 0.2182, 0.8957, 0.2587, 0.6551, 0.2587, 0.8966, 0.2182, 0.6542, 0.2587, 0.6551, 0.2182, 0.8957, 0.2587, 0.6551, 0.2182, 0.6542, 0.5579, 0.6547, 0.5579, 0.6547, 0.2182, 0.6542, 0.6705, 0.6547, 0.7164, 0.4146, 0.6705, 0.6547, 0.2182, 0.6542, 0.7164, 0.4146, 0.8255, 0.6559, 0.6705, 0.6547, 0.7117, 0.6559, 0.6705, 0.6547, 0.8255, 0.6559, 0.6705, 0.6547, 0.7117, 0.6559, 0.6705, 0.8961, 0.6705, 0.8961, 0.7117, 0.6559, 0.7117, 0.8974, 0.6705, 0.8961, 0.7117, 0.8974, 0.5579, 0.8961, 0.5579, 0.8961, 0.7117, 0.8974, 0.3724, 0.8966, 0.3724, 0.8966, 0.7117, 0.8974, 0.2587, 0.8966, 0.0, 1.0, 0.2587, 0.8966, 0.7117, 0.8974, 0.3724, 0.6551, 0.5579, 0.8961, 0.3724, 0.8966, 0.5579, 0.8961, 0.3724, 0.6551, 0.5579, 0.6547, 0.2587, 0.6551, 0.5579, 0.6547, 0.3724, 0.6551, 0.1056, 0.6542, 0.7164, 0.4146, 0.2182, 0.6542, 1.174, 0.6005, 1.42, 0.4784, 1.423, 0.6005, 1.42, 0.4784, 1.174, 0.6005, 1.173, 0.4784, 1.174, 0.721, 1.173, 0.4784, 1.174, 0.6005, 0.1607, 0.1455, 1.0, 0.0, 0.265, 0.1455, 0.265, 0.1455, 1.0, 0.0, 0.3059, 0.1469, 0.3059, 0.1469, 1.0, 0.0, 0.4102, 0.1469, 0.4102, 0.1469, 1.0, 0.0, 0.5812, 0.1459, 0.5812, 0.1459, 1.0, 0.0, 0.6856, 0.1459, 0.6856, 0.1459, 1.0, 0.0, 0.726, 0.1482, 0.726, 0.1482, 1.0, 0.0, 0.8303, 0.1482, 0.8303, 0.1482, 1.0, 0.0, 0.8303, 0.4106, 0.6856, 0.1459, 0.726, 0.1482, 0.6856, 0.4083, 0.6856, 0.4083, 0.726, 0.1482, 0.6876, 0.6523, 0.6876, 0.6523, 0.726, 0.1482, 0.6876, 0.8938, 0.6876, 0.8938, 0.726, 0.1482, 0.7216, 0.6542, 0.726, 0.4106, 0.7216, 0.6542, 0.726, 0.1482, 0.7216, 0.6542, 0.726, 0.4106, 0.828, 0.6542, 0.828, 0.6542, 0.726, 0.4106, 0.8303, 0.4106, 0.828, 0.6542, 0.8303, 0.4106, 0.828, 0.8956, 0.7216, 0.8956, 0.6876, 0.8938, 0.7216, 0.6542, 0.5833, 0.6523, 0.6856, 0.4083, 0.6876, 0.6523, 0.6856, 0.4083, 0.5833, 0.6523, 0.5812, 0.4083, 0.5833, 0.8938, 0.5812, 0.4083, 0.5833, 0.6523, 0.5833, 0.8938, 0.4102, 0.4094, 0.5812, 0.4083, 0.5833, 0.8938, 0.4098, 0.8933, 0.4102, 0.4094, 0.4098, 0.6519, 0.4102, 0.4094, 0.4098, 0.8933, 0.4098, 0.6519, 0.3059, 0.4094, 0.4102, 0.4094, 0.3034, 0.6519, 0.3059, 0.4094, 0.4098, 0.6519, 0.3059, 0.4094, 0.3034, 0.6519, 0.3059, 0.1469, 0.2687, 0.8937, 0.3059, 0.1469, 0.3034, 0.6519, 0.2687, 0.6523, 0.3059, 0.1469, 0.2687, 0.8937, 0.265, 0.408, 0.3059, 0.1469, 0.2687, 0.6523, 0.265, 0.1455, 0.3059, 0.1469, 0.265, 0.408, 0.1643, 0.6523, 0.265, 0.408, 0.2687, 0.6523, 0.265, 0.408, 0.1643, 0.6523, 0.1607, 0.408, 0.1643, 0.8937, 0.1607, 0.408, 0.1643, 0.6523, 0.3034, 0.8933, 0.2687, 0.8937, 0.3034, 0.6519, 0.5812, 0.4083, 0.4102, 0.4094, 0.5812, 0.1459, 0.4102, 0.1469, 0.5812, 0.1459, 0.4102, 0.4094, -2.239, 0.3485, -1.827, 0.3478, -2.239, 0.4792, -1.827, 0.3478, -2.245, 0.7205, -2.239, 0.4792, -1.827, 0.4785, -2.245, 0.7205, -1.827, 0.3478, -2.245, 0.6004, -2.239, 0.4792, -2.245, 0.7205, -2.239, 0.4792, -2.245, 0.6004, -2.487, 0.4792, -2.487, 0.4792, -2.245, 0.6004, -2.493, 0.6004, -2.487, 0.4792, -2.493, 0.6004, -2.487, 0.3485, -2.58, 0.3486, -2.487, 0.3485, -2.493, 0.6004, -2.58, 0.3486, -2.493, 0.6004, -2.58, 0.4793, -2.493, 0.6004, -2.581, 0.7201, -2.58, 0.4793, -2.493, 0.7205, -2.581, 0.7201, -2.493, 0.6004, -2.581, 0.5999, -2.58, 0.4793, -2.581, 0.7201, -2.58, 0.4793, -2.581, 0.5999, -2.828, 0.4793, -2.828, 0.4793, -2.581, 0.5999, -2.826, 0.5999, -31.54, 27.79, -28.26, -3.012, -3.291, 36.97, -18.01, 25.2, -36.02, 0.0, 0.0, 0.0, 24.91, 7.385, -3.343, 16.57, 21.57, -23.41, -31.54, 27.79, -28.26, -3.012, -3.291, 36.97, -18.01, 25.2, -36.02, 0.0, 0.0, 0.0, 24.91, 7.385, -3.343, 16.57, 21.57, -23.41, -31.54, 27.79, -28.26, -3.012, -3.291, 36.97, -18.01, 25.2, -36.02, 0.0, 0.0, 0.0, 24.91, 7.385, -3.343, 16.57, 21.57, -23.41, -31.54, 27.79, -28.26, -3.012, -3.291, 36.97, -18.01, 25.2, -36.02, 0.0, 0.0, 0.0, 24.91, 7.385, -3.343, 16.57, 21.57, -23.41, -0.05806, 0.2729, -0.8129, 0.2729, -0.8129, 0.003898, -0.05806, 0.003898, -0.9895, 0.274, 0.6808, 0.274, 0.6808, 0.002776, -0.9895, 0.002776, -0.8129, 0.2729, 0.5337, 0.2729, 0.5337, 0.003898, -0.8129, 0.003898, 0.6808, 0.274, 2.035, 0.274, 2.035, 0.002776, 0.6808, 0.002776, 1.373, 0.274, -0.9895, 0.274, -0.9895, 0.002776, 1.373, 0.002776, 1.873, 0.2729, -0.05806, 0.2729, -0.05806, 0.003898, 1.873, 0.003898, 0.5337, 0.2729, 1.873, 0.2729, 1.873, 0.003898, 0.5337, 0.003898])
me_oldtownhouse5.materials.append(None)
me_oldtownhouse5.materials.append(mat_material2_1)
me_oldtownhouse5.materials.append(mat_material2_7)
me_oldtownhouse5.materials.append(mat_material2_8)
me_oldtownhouse5.materials.append(mat_material2_6)
me_oldtownhouse5.materials.append(mat_frontcolor)
me_oldtownhouse5.materials.append(mat_material2_4)
me_oldtownhouse5.materials.append(mat_material2_9)
me_oldtownhouse5.materials.append(mat_strecha_003_256)
me_oldtownhouse5.materials.append(mat_material2_5)
me_oldtownhouse5.materials.append(mat_material2_10)
me_oldtownhouse5.materials.append(mat_material2)
me_oldtownhouse5.materials.append(mat_material2_3)
me_oldtownhouse5.materials.append(mat_material2_2)
me_oldtownhouse5.use_remesh_preserve_volume = False
me_oldtownhouse5.use_remesh_preserve_attributes = False
me_oldtownhouse5.use_mirror_vertex_groups = False
me_oldtownhouse5.update()

# ---- objects
ob_oldtownhouse5 = bpy.data.objects.new('oldtownhouse5', me_oldtownhouse5)

# ---- transforms, parenting, visibility, modifiers, constraints
ob_oldtownhouse5.location = (0.0, 0.0, 0.0)
ob_oldtownhouse5.lock_rotations_4d = False
ob_oldtownhouse5.empty_display_type = 'ARROWS'
ob_oldtownhouse5.lineart.crease_threshold = 0.0

# ---- collection membership
col_collection_1.objects.link(ob_oldtownhouse5)

# ---- scene / render settings (as saved in the file)
scene.frame_start = 1; scene.frame_end = 250; scene.frame_set(1)
scene.render.engine = 'BLENDER_EEVEE_NEXT'
scene.render.image_settings.file_format = 'JPEG'
scene.render.image_settings.color_mode = 'RGB'
scene.render.image_settings.compression = 90
scene.render.resolution_x = 800
scene.render.resolution_y = 600
scene.render.pixel_aspect_x = 100.0
scene.render.pixel_aspect_y = 100.0
scene.render.fps = 25
scene.render.dither_intensity = 0.0
scene.render.use_compositing = False
scene.render.use_sequencer = False
scene.render.bake_margin = 2
scene.render.bake_bias = 0.0
scene.render.use_stamp_time = False
scene.render.use_stamp_date = False
scene.render.use_stamp_frame = False
scene.render.use_stamp_camera = False
scene.render.use_stamp_scene = False
scene.render.use_stamp_filename = False
scene.render.use_stamp_render_time = False
scene.render.stamp_font_size = 0
scene.cycles.use_denoising = False
scene.cycles.samples = 10
scene.cycles.sampling_pattern = 'TABULATED_SOBOL'
scene.cycles.light_sampling_threshold = 0.0
scene.cycles.use_adaptive_sampling = False
scene.cycles.use_light_tree = False
scene.cycles.blur_glossy = 0.0
scene.cycles.volume_bounces = 1
scene.cycles.pixel_filter_type = 'GAUSSIAN'
scene.cycles.sample_clamp_indirect = 0.0
scene.view_settings.view_transform = 'Raw'
bpy.context.view_layer.update()

# ---- added for rendering (the .blend has no active camera): camera
cam_auto = bpy.data.cameras.new('AutoCamera')
cam_auto.lens = 50.0
cam_auto.sensor_width = 36.0
cam_auto.clip_end = 1000.0
ob_auto_camera = bpy.data.objects.new('AutoCamera', cam_auto)
scene.collection.objects.link(ob_auto_camera)
ob_auto_camera.location = (11.3421, -14.0346, 12.8622)
ob_auto_camera.rotation_euler = (1.09748, -7.21219e-08, 0.694738)
scene.camera = ob_auto_camera
bpy.context.view_layer.update()
